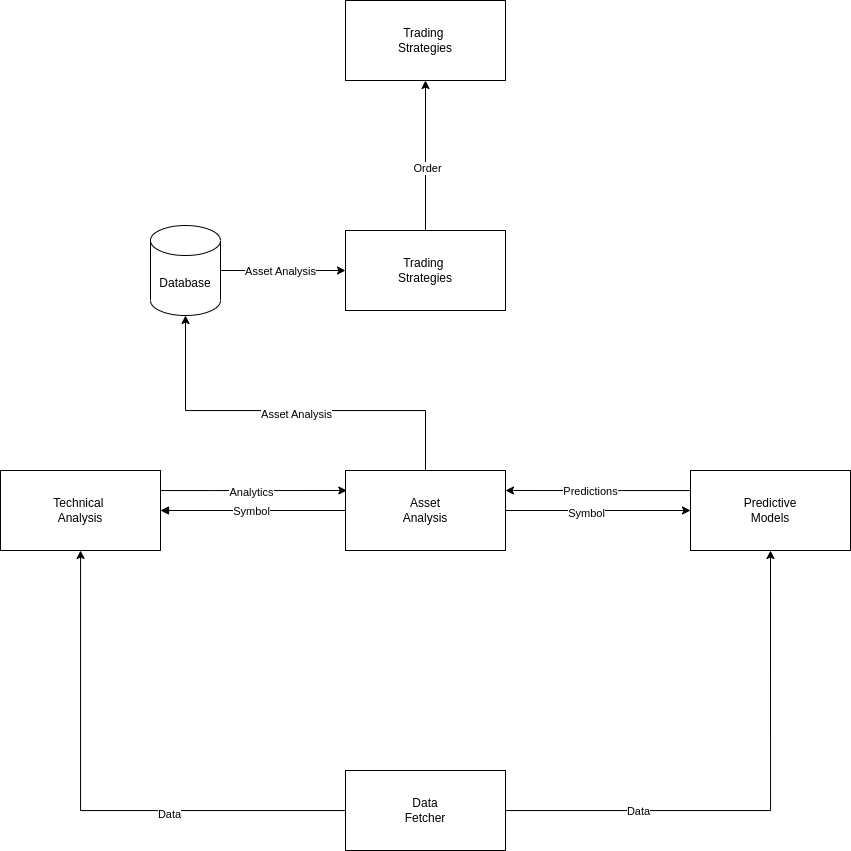

The diagram above was exported from draw.io. Its source (the exported page's mxGraphModel, read from the mxfile embedded in the PNG):
<mxGraphModel dx="1687" dy="993" grid="1" gridSize="10" guides="1" tooltips="1" connect="1" arrows="1" fold="1" page="1" pageScale="1" pageWidth="850" pageHeight="1100" math="0" shadow="0">
  <root>
    <mxCell id="0" />
    <mxCell id="1" parent="0" />
    <mxCell id="--JaxDq5INa8CMyugxOd-23" style="edgeStyle=orthogonalEdgeStyle;rounded=0;orthogonalLoop=1;jettySize=auto;html=1;entryX=1;entryY=0.25;entryDx=0;entryDy=0;" edge="1" parent="1" source="--JaxDq5INa8CMyugxOd-2" target="--JaxDq5INa8CMyugxOd-9">
      <mxGeometry relative="1" as="geometry">
        <Array as="points">
          <mxPoint x="600" y="490" />
          <mxPoint x="600" y="490" />
        </Array>
      </mxGeometry>
    </mxCell>
    <mxCell id="--JaxDq5INa8CMyugxOd-24" value="Predictions" style="edgeLabel;html=1;align=center;verticalAlign=middle;resizable=0;points=[];" vertex="1" connectable="0" parent="--JaxDq5INa8CMyugxOd-23">
      <mxGeometry x="-0.1532" relative="1" as="geometry">
        <mxPoint x="-22" as="offset" />
      </mxGeometry>
    </mxCell>
    <mxCell id="--JaxDq5INa8CMyugxOd-2" value="Predictive &lt;br&gt;Models" style="rounded=0;whiteSpace=wrap;html=1;" vertex="1" parent="1">
      <mxGeometry x="690" y="470" width="160" height="80" as="geometry" />
    </mxCell>
    <mxCell id="--JaxDq5INa8CMyugxOd-32" style="edgeStyle=orthogonalEdgeStyle;rounded=0;orthogonalLoop=1;jettySize=auto;html=1;entryX=0;entryY=0.5;entryDx=0;entryDy=0;" edge="1" parent="1" source="--JaxDq5INa8CMyugxOd-3" target="--JaxDq5INa8CMyugxOd-15">
      <mxGeometry relative="1" as="geometry" />
    </mxCell>
    <mxCell id="--JaxDq5INa8CMyugxOd-33" value="Asset Analysis" style="edgeLabel;html=1;align=center;verticalAlign=middle;resizable=0;points=[];" vertex="1" connectable="0" parent="--JaxDq5INa8CMyugxOd-32">
      <mxGeometry x="-0.1896" y="-2" relative="1" as="geometry">
        <mxPoint x="9" y="-2" as="offset" />
      </mxGeometry>
    </mxCell>
    <mxCell id="--JaxDq5INa8CMyugxOd-3" value="Database" style="shape=cylinder3;whiteSpace=wrap;html=1;boundedLbl=1;backgroundOutline=1;size=15;" vertex="1" parent="1">
      <mxGeometry x="150" y="225" width="70" height="90" as="geometry" />
    </mxCell>
    <mxCell id="--JaxDq5INa8CMyugxOd-21" style="edgeStyle=orthogonalEdgeStyle;rounded=0;orthogonalLoop=1;jettySize=auto;html=1;entryX=0.008;entryY=0.25;entryDx=0;entryDy=0;entryPerimeter=0;" edge="1" parent="1" source="--JaxDq5INa8CMyugxOd-5" target="--JaxDq5INa8CMyugxOd-9">
      <mxGeometry relative="1" as="geometry">
        <Array as="points">
          <mxPoint x="210" y="490" />
          <mxPoint x="210" y="490" />
        </Array>
      </mxGeometry>
    </mxCell>
    <mxCell id="--JaxDq5INa8CMyugxOd-22" value="Analytics" style="edgeLabel;html=1;align=center;verticalAlign=middle;resizable=0;points=[];" vertex="1" connectable="0" parent="--JaxDq5INa8CMyugxOd-21">
      <mxGeometry x="-0.1303" y="-1" relative="1" as="geometry">
        <mxPoint x="9" as="offset" />
      </mxGeometry>
    </mxCell>
    <mxCell id="--JaxDq5INa8CMyugxOd-5" value="Technical&amp;nbsp;&lt;br&gt;Analysis" style="rounded=0;whiteSpace=wrap;html=1;" vertex="1" parent="1">
      <mxGeometry y="470" width="160" height="80" as="geometry" />
    </mxCell>
    <mxCell id="--JaxDq5INa8CMyugxOd-25" style="edgeStyle=orthogonalEdgeStyle;rounded=0;orthogonalLoop=1;jettySize=auto;html=1;" edge="1" parent="1" source="--JaxDq5INa8CMyugxOd-7" target="--JaxDq5INa8CMyugxOd-5">
      <mxGeometry relative="1" as="geometry">
        <Array as="points">
          <mxPoint x="80" y="810" />
        </Array>
      </mxGeometry>
    </mxCell>
    <mxCell id="--JaxDq5INa8CMyugxOd-26" value="Data" style="edgeLabel;html=1;align=center;verticalAlign=middle;resizable=0;points=[];" vertex="1" connectable="0" parent="--JaxDq5INa8CMyugxOd-25">
      <mxGeometry x="-0.3275" y="3" relative="1" as="geometry">
        <mxPoint as="offset" />
      </mxGeometry>
    </mxCell>
    <mxCell id="--JaxDq5INa8CMyugxOd-27" style="edgeStyle=orthogonalEdgeStyle;rounded=0;orthogonalLoop=1;jettySize=auto;html=1;entryX=0.5;entryY=1;entryDx=0;entryDy=0;" edge="1" parent="1" source="--JaxDq5INa8CMyugxOd-7" target="--JaxDq5INa8CMyugxOd-2">
      <mxGeometry relative="1" as="geometry" />
    </mxCell>
    <mxCell id="--JaxDq5INa8CMyugxOd-28" value="Data" style="edgeLabel;html=1;align=center;verticalAlign=middle;resizable=0;points=[];" vertex="1" connectable="0" parent="--JaxDq5INa8CMyugxOd-27">
      <mxGeometry x="-0.5165" y="3" relative="1" as="geometry">
        <mxPoint x="5" y="3" as="offset" />
      </mxGeometry>
    </mxCell>
    <mxCell id="--JaxDq5INa8CMyugxOd-7" value="Data&lt;br&gt;Fetcher" style="rounded=0;whiteSpace=wrap;html=1;" vertex="1" parent="1">
      <mxGeometry x="345" y="770" width="160" height="80" as="geometry" />
    </mxCell>
    <mxCell id="--JaxDq5INa8CMyugxOd-10" style="edgeStyle=orthogonalEdgeStyle;rounded=0;orthogonalLoop=1;jettySize=auto;html=1;endArrow=block;endFill=1;" edge="1" parent="1" source="--JaxDq5INa8CMyugxOd-9" target="--JaxDq5INa8CMyugxOd-5">
      <mxGeometry relative="1" as="geometry" />
    </mxCell>
    <mxCell id="--JaxDq5INa8CMyugxOd-12" value="Symbol" style="edgeLabel;html=1;align=center;verticalAlign=middle;resizable=0;points=[];" vertex="1" connectable="0" parent="--JaxDq5INa8CMyugxOd-10">
      <mxGeometry x="0.1351" y="1" relative="1" as="geometry">
        <mxPoint x="10" y="-1" as="offset" />
      </mxGeometry>
    </mxCell>
    <mxCell id="--JaxDq5INa8CMyugxOd-11" style="edgeStyle=orthogonalEdgeStyle;rounded=0;orthogonalLoop=1;jettySize=auto;html=1;entryX=0;entryY=0.5;entryDx=0;entryDy=0;" edge="1" parent="1" source="--JaxDq5INa8CMyugxOd-9" target="--JaxDq5INa8CMyugxOd-2">
      <mxGeometry relative="1" as="geometry" />
    </mxCell>
    <mxCell id="--JaxDq5INa8CMyugxOd-13" value="Symbol" style="edgeLabel;html=1;align=center;verticalAlign=middle;resizable=0;points=[];" vertex="1" connectable="0" parent="--JaxDq5INa8CMyugxOd-11">
      <mxGeometry x="-0.1351" y="-2" relative="1" as="geometry">
        <mxPoint as="offset" />
      </mxGeometry>
    </mxCell>
    <mxCell id="--JaxDq5INa8CMyugxOd-19" style="edgeStyle=orthogonalEdgeStyle;rounded=0;orthogonalLoop=1;jettySize=auto;html=1;entryX=0.5;entryY=1;entryDx=0;entryDy=0;entryPerimeter=0;" edge="1" parent="1" source="--JaxDq5INa8CMyugxOd-9" target="--JaxDq5INa8CMyugxOd-3">
      <mxGeometry relative="1" as="geometry">
        <Array as="points">
          <mxPoint x="425" y="410" />
          <mxPoint x="185" y="410" />
        </Array>
      </mxGeometry>
    </mxCell>
    <mxCell id="--JaxDq5INa8CMyugxOd-20" value="Asset Analysis" style="edgeLabel;html=1;align=center;verticalAlign=middle;resizable=0;points=[];" vertex="1" connectable="0" parent="--JaxDq5INa8CMyugxOd-19">
      <mxGeometry x="-0.04" y="3" relative="1" as="geometry">
        <mxPoint as="offset" />
      </mxGeometry>
    </mxCell>
    <mxCell id="--JaxDq5INa8CMyugxOd-9" value="Asset&lt;br&gt;Analysis" style="rounded=0;whiteSpace=wrap;html=1;" vertex="1" parent="1">
      <mxGeometry x="345" y="470" width="160" height="80" as="geometry" />
    </mxCell>
    <mxCell id="--JaxDq5INa8CMyugxOd-17" style="edgeStyle=orthogonalEdgeStyle;rounded=0;orthogonalLoop=1;jettySize=auto;html=1;entryX=0.5;entryY=1;entryDx=0;entryDy=0;" edge="1" parent="1" source="--JaxDq5INa8CMyugxOd-15" target="--JaxDq5INa8CMyugxOd-16">
      <mxGeometry relative="1" as="geometry" />
    </mxCell>
    <mxCell id="--JaxDq5INa8CMyugxOd-18" value="Order" style="edgeLabel;html=1;align=center;verticalAlign=middle;resizable=0;points=[];" vertex="1" connectable="0" parent="--JaxDq5INa8CMyugxOd-17">
      <mxGeometry x="-0.1733" y="-1" relative="1" as="geometry">
        <mxPoint as="offset" />
      </mxGeometry>
    </mxCell>
    <mxCell id="--JaxDq5INa8CMyugxOd-15" value="Trading&amp;nbsp;&lt;br&gt;Strategies" style="rounded=0;whiteSpace=wrap;html=1;" vertex="1" parent="1">
      <mxGeometry x="345" y="230" width="160" height="80" as="geometry" />
    </mxCell>
    <mxCell id="--JaxDq5INa8CMyugxOd-16" value="Trading&amp;nbsp;&lt;br&gt;Strategies" style="rounded=0;whiteSpace=wrap;html=1;" vertex="1" parent="1">
      <mxGeometry x="345" width="160" height="80" as="geometry" />
    </mxCell>
  </root>
</mxGraphModel>